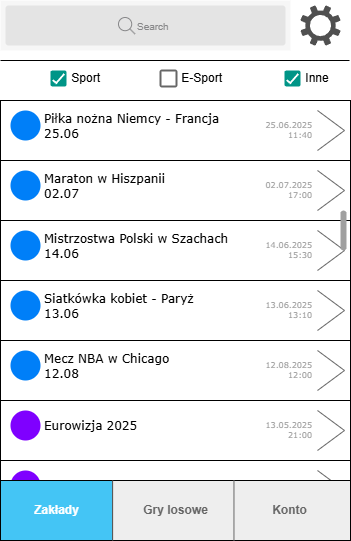

The diagram above was exported from draw.io. Its source (the exported page's mxGraphModel, read from the mxfile embedded in the PNG):
<mxGraphModel dx="983" dy="546" grid="1" gridSize="10" guides="1" tooltips="1" connect="1" arrows="1" fold="1" page="1" pageScale="1" pageWidth="350" pageHeight="625" background="#ffffff" math="0" shadow="0">
  <root>
    <mxCell id="0" />
    <mxCell id="1" parent="0" />
    <mxCell id="UgLzqwO8WUcNo-VI_L2k-13" value="" style="shape=rect;fillColor=#F6F6F6;strokeColor=none;" vertex="1" parent="1">
      <mxGeometry y="20" width="290" height="50" as="geometry" />
    </mxCell>
    <mxCell id="UgLzqwO8WUcNo-VI_L2k-14" value="" style="html=1;strokeWidth=1;shadow=0;dashed=0;shape=mxgraph.ios7ui.marginRect;rx=3;ry=3;rectMargin=5;fillColor=#E4E4E4;strokeColor=none;" vertex="1" parent="UgLzqwO8WUcNo-VI_L2k-13">
      <mxGeometry width="290" height="50" as="geometry" />
    </mxCell>
    <mxCell id="UgLzqwO8WUcNo-VI_L2k-15" value="&lt;font style=&quot;font-size: 10px;&quot;&gt;Search&lt;/font&gt;" style="shape=mxgraph.ios7.icons.looking_glass;strokeColor=#878789;fillColor=none;fontColor=#878789;labelPosition=right;verticalLabelPosition=middle;align=left;verticalAlign=middle;fontSize=6;fontStyle=0;spacingTop=2;sketch=0;html=1;" vertex="1" parent="UgLzqwO8WUcNo-VI_L2k-13">
      <mxGeometry x="0.5" y="0.5" width="16.5" height="16.5" relative="1" as="geometry">
        <mxPoint x="-27" y="-8" as="offset" />
      </mxGeometry>
    </mxCell>
    <mxCell id="UgLzqwO8WUcNo-VI_L2k-18" value="" style="sketch=0;pointerEvents=1;shadow=0;dashed=0;html=1;strokeColor=none;labelPosition=center;verticalLabelPosition=bottom;verticalAlign=top;align=center;fillColor=#505050;shape=mxgraph.mscae.enterprise.settings" vertex="1" parent="1">
      <mxGeometry x="300" y="25" width="40" height="40" as="geometry" />
    </mxCell>
    <mxCell id="UgLzqwO8WUcNo-VI_L2k-20" value="&amp;nbsp;Sport" style="dashed=0;labelPosition=right;align=left;shape=mxgraph.gmdl.checkbox;strokeColor=none;fillColor=#009587;strokeWidth=2;aspect=fixed;sketch=0;html=1;" vertex="1" parent="1">
      <mxGeometry x="50" y="90" width="16" height="16" as="geometry" />
    </mxCell>
    <mxCell id="UgLzqwO8WUcNo-VI_L2k-23" value="&amp;nbsp;E-Sport" style="dashed=0;labelPosition=right;align=left;shape=mxgraph.gmdl.checkbox;strokeColor=#666666;fillColor=none;strokeWidth=2;aspect=fixed;sketch=0;html=1;" vertex="1" parent="1">
      <mxGeometry x="160" y="90" width="16" height="16" as="geometry" />
    </mxCell>
    <mxCell id="UgLzqwO8WUcNo-VI_L2k-25" value="" style="endArrow=none;html=1;rounded=0;" edge="1" parent="1">
      <mxGeometry width="50" height="50" relative="1" as="geometry">
        <mxPoint y="120" as="sourcePoint" />
        <mxPoint x="349" y="120" as="targetPoint" />
      </mxGeometry>
    </mxCell>
    <mxCell id="UgLzqwO8WUcNo-VI_L2k-28" value="" style="endArrow=none;html=1;rounded=0;" edge="1" parent="1">
      <mxGeometry width="50" height="50" relative="1" as="geometry">
        <mxPoint y="80" as="sourcePoint" />
        <mxPoint x="349" y="80" as="targetPoint" />
      </mxGeometry>
    </mxCell>
    <mxCell id="UgLzqwO8WUcNo-VI_L2k-31" value="" style="shape=rect;strokeColor=default;fillColor=default;gradientColor=none;shadow=0;sketch=0;hachureGap=4;pointerEvents=0;fontFamily=Architects Daughter;fontSource=https%3A%2F%2Ffonts.googleapis.com%2Fcss%3Ffamily%3DArchitects%2BDaughter;fontSize=20;" vertex="1" parent="1">
      <mxGeometry y="120" width="350" height="60" as="geometry" />
    </mxCell>
    <mxCell id="UgLzqwO8WUcNo-VI_L2k-32" value="&lt;font style=&quot;font-size: 12px;&quot;&gt;Piłka nożna Niemcy - Francja&lt;/font&gt;&lt;div&gt;&lt;font style=&quot;font-size: 12px;&quot;&gt;25.06&lt;/font&gt;&lt;/div&gt;" style="shape=ellipse;strokeColor=none;fillColor=#007FF8;fontSize=8;fontColor=#000000;align=left;spacingTop=1;spacingLeft=2;labelPosition=right;verticalLabelPosition=middle;verticalAlign=middle;sketch=0;hachureGap=4;pointerEvents=0;fontFamily=Verdana;html=1;" vertex="1" parent="UgLzqwO8WUcNo-VI_L2k-31">
      <mxGeometry width="30" height="30" relative="1" as="geometry">
        <mxPoint x="10" y="10" as="offset" />
      </mxGeometry>
    </mxCell>
    <mxCell id="UgLzqwO8WUcNo-VI_L2k-33" value="25.06.2025&lt;div&gt;11:40&lt;/div&gt;" style="shape=mxgraph.ios7.misc.right;strokeColor=#666666;labelPosition=left;verticalLabelPosition=middle;align=right;verticalAlign=middle;fontSize=8;spacingRight=4;fontColor=#999999;sketch=0;hachureGap=4;pointerEvents=0;fontFamily=Verdana;html=1;" vertex="1" parent="UgLzqwO8WUcNo-VI_L2k-31">
      <mxGeometry x="1" width="27" height="40" relative="1" as="geometry">
        <mxPoint x="-33" y="10" as="offset" />
      </mxGeometry>
    </mxCell>
    <mxCell id="UgLzqwO8WUcNo-VI_L2k-41" value="&amp;nbsp;Inne" style="dashed=0;labelPosition=right;align=left;shape=mxgraph.gmdl.checkbox;strokeColor=none;fillColor=#009587;strokeWidth=2;aspect=fixed;sketch=0;html=1;" vertex="1" parent="1">
      <mxGeometry x="284" y="90" width="16" height="16" as="geometry" />
    </mxCell>
    <mxCell id="UgLzqwO8WUcNo-VI_L2k-42" value="" style="shape=rect;strokeColor=default;fillColor=default;gradientColor=none;shadow=0;sketch=0;hachureGap=4;pointerEvents=0;fontFamily=Architects Daughter;fontSource=https%3A%2F%2Ffonts.googleapis.com%2Fcss%3Ffamily%3DArchitects%2BDaughter;fontSize=20;" vertex="1" parent="1">
      <mxGeometry y="180" width="350" height="60" as="geometry" />
    </mxCell>
    <mxCell id="UgLzqwO8WUcNo-VI_L2k-43" value="&lt;span style=&quot;font-size: 12px;&quot;&gt;Maraton w Hiszpanii&lt;/span&gt;&lt;div&gt;&lt;span style=&quot;font-size: 12px;&quot;&gt;02.07&lt;/span&gt;&lt;/div&gt;" style="shape=ellipse;strokeColor=none;fillColor=#007FF8;fontSize=8;fontColor=#000000;align=left;spacingTop=1;spacingLeft=2;labelPosition=right;verticalLabelPosition=middle;verticalAlign=middle;sketch=0;hachureGap=4;pointerEvents=0;fontFamily=Verdana;html=1;" vertex="1" parent="UgLzqwO8WUcNo-VI_L2k-42">
      <mxGeometry width="30" height="30" relative="1" as="geometry">
        <mxPoint x="10" y="10" as="offset" />
      </mxGeometry>
    </mxCell>
    <mxCell id="UgLzqwO8WUcNo-VI_L2k-44" value="02.07.2025&lt;div&gt;17:00&lt;/div&gt;" style="shape=mxgraph.ios7.misc.right;strokeColor=#666666;labelPosition=left;verticalLabelPosition=middle;align=right;verticalAlign=middle;fontSize=8;spacingRight=4;fontColor=#999999;sketch=0;hachureGap=4;pointerEvents=0;fontFamily=Verdana;html=1;" vertex="1" parent="UgLzqwO8WUcNo-VI_L2k-42">
      <mxGeometry x="1" width="27" height="40" relative="1" as="geometry">
        <mxPoint x="-33" y="10" as="offset" />
      </mxGeometry>
    </mxCell>
    <mxCell id="UgLzqwO8WUcNo-VI_L2k-51" value="" style="shape=rect;strokeColor=default;fillColor=default;gradientColor=none;shadow=0;sketch=0;hachureGap=4;pointerEvents=0;fontFamily=Architects Daughter;fontSource=https%3A%2F%2Ffonts.googleapis.com%2Fcss%3Ffamily%3DArchitects%2BDaughter;fontSize=20;" vertex="1" parent="1">
      <mxGeometry y="240" width="350" height="60" as="geometry" />
    </mxCell>
    <mxCell id="UgLzqwO8WUcNo-VI_L2k-52" value="&lt;span style=&quot;font-size: 12px;&quot;&gt;Mistrzostwa Polski w Szachach&lt;/span&gt;&lt;div&gt;&lt;span style=&quot;font-size: 12px;&quot;&gt;14.06&lt;/span&gt;&lt;/div&gt;" style="shape=ellipse;strokeColor=none;fillColor=#007FF8;fontSize=8;fontColor=#000000;align=left;spacingTop=1;spacingLeft=2;labelPosition=right;verticalLabelPosition=middle;verticalAlign=middle;sketch=0;hachureGap=4;pointerEvents=0;fontFamily=Verdana;html=1;" vertex="1" parent="UgLzqwO8WUcNo-VI_L2k-51">
      <mxGeometry width="30" height="30" relative="1" as="geometry">
        <mxPoint x="10" y="10" as="offset" />
      </mxGeometry>
    </mxCell>
    <mxCell id="UgLzqwO8WUcNo-VI_L2k-53" value="14.06.2025&lt;div&gt;15:30&lt;/div&gt;" style="shape=mxgraph.ios7.misc.right;strokeColor=#666666;labelPosition=left;verticalLabelPosition=middle;align=right;verticalAlign=middle;fontSize=8;spacingRight=4;fontColor=#999999;sketch=0;hachureGap=4;pointerEvents=0;fontFamily=Verdana;html=1;" vertex="1" parent="UgLzqwO8WUcNo-VI_L2k-51">
      <mxGeometry x="1" width="27" height="40" relative="1" as="geometry">
        <mxPoint x="-33" y="10" as="offset" />
      </mxGeometry>
    </mxCell>
    <mxCell id="UgLzqwO8WUcNo-VI_L2k-54" value="" style="shape=rect;strokeColor=default;fillColor=default;gradientColor=none;shadow=0;sketch=0;hachureGap=4;pointerEvents=0;fontFamily=Architects Daughter;fontSource=https%3A%2F%2Ffonts.googleapis.com%2Fcss%3Ffamily%3DArchitects%2BDaughter;fontSize=20;" vertex="1" parent="1">
      <mxGeometry y="420" width="350" height="60" as="geometry" />
    </mxCell>
    <mxCell id="UgLzqwO8WUcNo-VI_L2k-55" value="&lt;span style=&quot;font-size: 12px;&quot;&gt;Eurowizja 2025&lt;/span&gt;" style="shape=ellipse;strokeColor=none;fillColor=#7F00FF;fontSize=8;fontColor=#000000;align=left;spacingTop=1;spacingLeft=2;labelPosition=right;verticalLabelPosition=middle;verticalAlign=middle;sketch=0;hachureGap=4;pointerEvents=0;fontFamily=Verdana;html=1;" vertex="1" parent="UgLzqwO8WUcNo-VI_L2k-54">
      <mxGeometry width="30" height="30" relative="1" as="geometry">
        <mxPoint x="10" y="10" as="offset" />
      </mxGeometry>
    </mxCell>
    <mxCell id="UgLzqwO8WUcNo-VI_L2k-56" value="13.05.2025&lt;div&gt;21:00&lt;/div&gt;" style="shape=mxgraph.ios7.misc.right;strokeColor=#666666;labelPosition=left;verticalLabelPosition=middle;align=right;verticalAlign=middle;fontSize=8;spacingRight=4;fontColor=#999999;sketch=0;hachureGap=4;pointerEvents=0;fontFamily=Verdana;html=1;" vertex="1" parent="UgLzqwO8WUcNo-VI_L2k-54">
      <mxGeometry x="1" width="27" height="40" relative="1" as="geometry">
        <mxPoint x="-33" y="10" as="offset" />
      </mxGeometry>
    </mxCell>
    <mxCell id="UgLzqwO8WUcNo-VI_L2k-57" value="" style="shape=rect;strokeColor=default;fillColor=default;gradientColor=none;shadow=0;sketch=0;hachureGap=4;pointerEvents=0;fontFamily=Architects Daughter;fontSource=https%3A%2F%2Ffonts.googleapis.com%2Fcss%3Ffamily%3DArchitects%2BDaughter;fontSize=20;" vertex="1" parent="1">
      <mxGeometry y="300" width="350" height="60" as="geometry" />
    </mxCell>
    <mxCell id="UgLzqwO8WUcNo-VI_L2k-58" value="&lt;span style=&quot;font-size: 12px;&quot;&gt;Siatkówka kobiet - Paryż&lt;/span&gt;&lt;div&gt;&lt;span style=&quot;font-size: 12px;&quot;&gt;13.06&lt;/span&gt;&lt;/div&gt;" style="shape=ellipse;strokeColor=none;fillColor=#007FF8;fontSize=8;fontColor=#000000;align=left;spacingTop=1;spacingLeft=2;labelPosition=right;verticalLabelPosition=middle;verticalAlign=middle;sketch=0;hachureGap=4;pointerEvents=0;fontFamily=Verdana;html=1;" vertex="1" parent="UgLzqwO8WUcNo-VI_L2k-57">
      <mxGeometry width="30" height="30" relative="1" as="geometry">
        <mxPoint x="10" y="10" as="offset" />
      </mxGeometry>
    </mxCell>
    <mxCell id="UgLzqwO8WUcNo-VI_L2k-59" value="13.06.2025&lt;div&gt;13:10&lt;/div&gt;" style="shape=mxgraph.ios7.misc.right;strokeColor=#666666;labelPosition=left;verticalLabelPosition=middle;align=right;verticalAlign=middle;fontSize=8;spacingRight=4;fontColor=#999999;sketch=0;hachureGap=4;pointerEvents=0;fontFamily=Verdana;html=1;" vertex="1" parent="UgLzqwO8WUcNo-VI_L2k-57">
      <mxGeometry x="1" width="27" height="40" relative="1" as="geometry">
        <mxPoint x="-33" y="10" as="offset" />
      </mxGeometry>
    </mxCell>
    <mxCell id="UgLzqwO8WUcNo-VI_L2k-60" value="" style="shape=rect;strokeColor=default;fillColor=default;gradientColor=none;shadow=0;sketch=0;hachureGap=4;pointerEvents=0;fontFamily=Architects Daughter;fontSource=https%3A%2F%2Ffonts.googleapis.com%2Fcss%3Ffamily%3DArchitects%2BDaughter;fontSize=20;" vertex="1" parent="1">
      <mxGeometry y="360" width="350" height="60" as="geometry" />
    </mxCell>
    <mxCell id="UgLzqwO8WUcNo-VI_L2k-61" value="&lt;span style=&quot;font-size: 12px;&quot;&gt;Mecz NBA w Chicago&lt;/span&gt;&lt;div&gt;&lt;span style=&quot;font-size: 12px;&quot;&gt;12.08&lt;/span&gt;&lt;/div&gt;" style="shape=ellipse;strokeColor=none;fillColor=#007FF8;fontSize=8;fontColor=#000000;align=left;spacingTop=1;spacingLeft=2;labelPosition=right;verticalLabelPosition=middle;verticalAlign=middle;sketch=0;hachureGap=4;pointerEvents=0;fontFamily=Verdana;html=1;" vertex="1" parent="UgLzqwO8WUcNo-VI_L2k-60">
      <mxGeometry width="30" height="30" relative="1" as="geometry">
        <mxPoint x="10" y="10" as="offset" />
      </mxGeometry>
    </mxCell>
    <mxCell id="UgLzqwO8WUcNo-VI_L2k-62" value="12.08.2025&lt;div&gt;12:00&lt;/div&gt;" style="shape=mxgraph.ios7.misc.right;strokeColor=#666666;labelPosition=left;verticalLabelPosition=middle;align=right;verticalAlign=middle;fontSize=8;spacingRight=4;fontColor=#999999;sketch=0;hachureGap=4;pointerEvents=0;fontFamily=Verdana;html=1;" vertex="1" parent="UgLzqwO8WUcNo-VI_L2k-60">
      <mxGeometry x="1" width="27" height="40" relative="1" as="geometry">
        <mxPoint x="-33" y="10" as="offset" />
      </mxGeometry>
    </mxCell>
    <mxCell id="UgLzqwO8WUcNo-VI_L2k-46" value="" style="html=1;verticalLabelPosition=bottom;labelBackgroundColor=#ffffff;verticalAlign=top;shadow=0;dashed=0;strokeWidth=2;shape=mxgraph.ios7.misc.scroll_(vertical);fillColor=#a0a0a0;movable=1;resizable=1;rotatable=1;deletable=1;editable=1;locked=0;connectable=1;" vertex="1" parent="1">
      <mxGeometry x="340" y="230" width="6" height="40" as="geometry" />
    </mxCell>
    <mxCell id="UgLzqwO8WUcNo-VI_L2k-75" value="" style="shape=rect;strokeColor=default;fillColor=default;gradientColor=none;shadow=0;sketch=0;hachureGap=4;pointerEvents=0;fontFamily=Architects Daughter;fontSource=https%3A%2F%2Ffonts.googleapis.com%2Fcss%3Ffamily%3DArchitects%2BDaughter;fontSize=20;" vertex="1" parent="1">
      <mxGeometry y="480" width="350" height="80" as="geometry" />
    </mxCell>
    <mxCell id="UgLzqwO8WUcNo-VI_L2k-76" value="" style="shape=ellipse;strokeColor=none;fillColor=#7F00FF;fontSize=8;fontColor=#000000;align=left;spacingTop=1;spacingLeft=2;labelPosition=right;verticalLabelPosition=middle;verticalAlign=middle;sketch=0;hachureGap=4;pointerEvents=0;fontFamily=Verdana;html=1;" vertex="1" parent="UgLzqwO8WUcNo-VI_L2k-75">
      <mxGeometry width="30" height="30" relative="1" as="geometry">
        <mxPoint x="10" y="10" as="offset" />
      </mxGeometry>
    </mxCell>
    <mxCell id="UgLzqwO8WUcNo-VI_L2k-77" value="13.05.2025&lt;div&gt;21:00&lt;/div&gt;" style="shape=mxgraph.ios7.misc.right;strokeColor=#666666;labelPosition=left;verticalLabelPosition=middle;align=right;verticalAlign=middle;fontSize=8;spacingRight=4;fontColor=#999999;sketch=0;hachureGap=4;pointerEvents=0;fontFamily=Verdana;html=1;" vertex="1" parent="UgLzqwO8WUcNo-VI_L2k-75">
      <mxGeometry x="1" width="27" height="40" relative="1" as="geometry">
        <mxPoint x="-33" y="10" as="offset" />
      </mxGeometry>
    </mxCell>
    <mxCell id="UgLzqwO8WUcNo-VI_L2k-1" value="" style="strokeWidth=1;html=1;shadow=0;dashed=0;shape=mxgraph.android.rrect;rSize=0;fillColor=#eeeeee;strokeColor=default;" vertex="1" parent="UgLzqwO8WUcNo-VI_L2k-75">
      <mxGeometry y="20" width="350" height="60" as="geometry" />
    </mxCell>
    <mxCell id="UgLzqwO8WUcNo-VI_L2k-63" value="" style="group" vertex="1" connectable="0" parent="UgLzqwO8WUcNo-VI_L2k-1">
      <mxGeometry width="345.33333333333337" height="60" as="geometry" />
    </mxCell>
    <mxCell id="UgLzqwO8WUcNo-VI_L2k-2" value="Gry losowe" style="strokeWidth=1;html=1;shadow=0;dashed=0;shape=mxgraph.android.anchor;fontStyle=1;fontColor=#666666;" vertex="1" parent="UgLzqwO8WUcNo-VI_L2k-63">
      <mxGeometry x="116.91866666666667" width="116.66666666666667" height="60" as="geometry" />
    </mxCell>
    <mxCell id="UgLzqwO8WUcNo-VI_L2k-3" value="Zakłady" style="strokeWidth=1;html=1;shadow=0;dashed=0;shape=mxgraph.android.rrect;rSize=0;fontStyle=1;fillColor=#44c5f5;strokeColor=default;fontColor=#ffffff;" vertex="1" parent="UgLzqwO8WUcNo-VI_L2k-63">
      <mxGeometry width="112" height="60" as="geometry" />
    </mxCell>
    <mxCell id="UgLzqwO8WUcNo-VI_L2k-5" value="Konto" style="strokeWidth=0;html=1;shadow=0;dashed=0;shape=mxgraph.android.anchor;fontStyle=1;fontColor=#666666;strokeColor=default;perimeterSpacing=0;" vertex="1" parent="UgLzqwO8WUcNo-VI_L2k-63">
      <mxGeometry x="233.33333333333334" width="112" height="60" as="geometry" />
    </mxCell>
    <mxCell id="UgLzqwO8WUcNo-VI_L2k-8" value="" style="shape=line;strokeColor=#666666;direction=south;" vertex="1" parent="UgLzqwO8WUcNo-VI_L2k-63">
      <mxGeometry x="224" width="18.918666666666667" height="60" as="geometry" />
    </mxCell>
    <mxCell id="UgLzqwO8WUcNo-VI_L2k-17" value="" style="shape=line;strokeColor=#666666;direction=south;" vertex="1" parent="UgLzqwO8WUcNo-VI_L2k-63">
      <mxGeometry x="102.66666666666667" width="18.918666666666667" height="60" as="geometry" />
    </mxCell>
  </root>
</mxGraphModel>